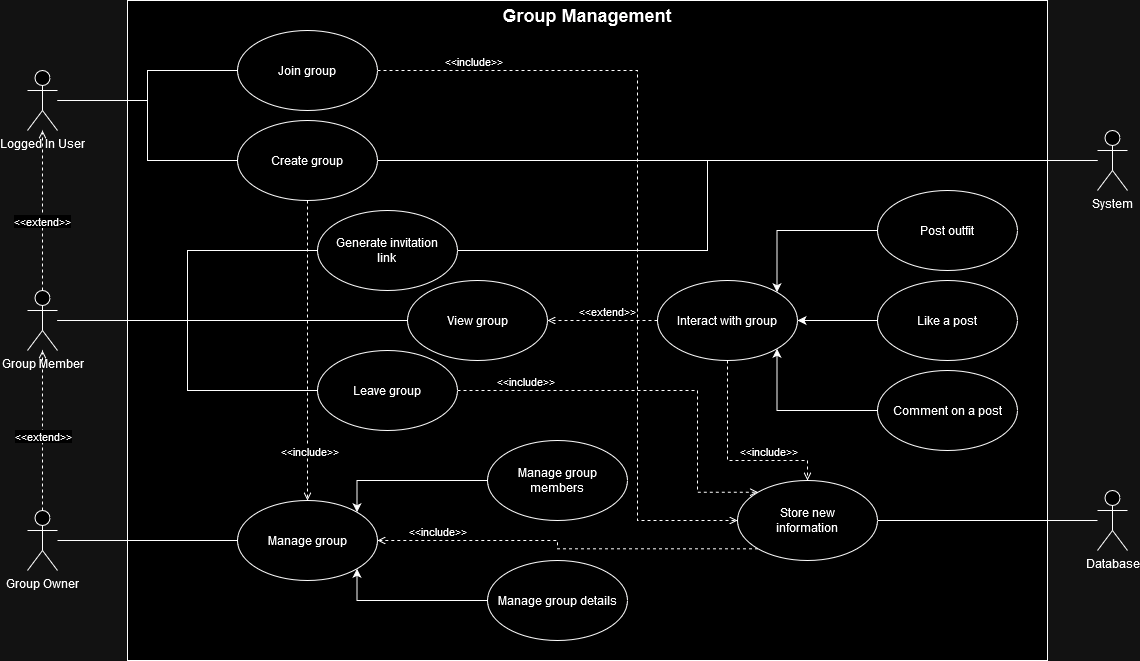

The diagram above was exported from draw.io. Its source (the exported page's mxGraphModel, read from the mxfile embedded in the PNG):
<mxGraphModel dx="1434" dy="753" grid="1" gridSize="10" guides="1" tooltips="1" connect="1" arrows="1" fold="1" page="1" pageScale="1" pageWidth="1169" pageHeight="827" math="0" shadow="0">
  <root>
    <mxCell id="0" />
    <mxCell id="1" parent="0" />
    <mxCell id="Tt-TAS7i6GOdsketkZrf-1" value="" style="rounded=0;whiteSpace=wrap;html=1;" vertex="1" parent="1">
      <mxGeometry x="240" y="100" width="920" height="660" as="geometry" />
    </mxCell>
    <mxCell id="Tt-TAS7i6GOdsketkZrf-36" style="edgeStyle=orthogonalEdgeStyle;rounded=0;orthogonalLoop=1;jettySize=auto;html=1;entryX=0;entryY=0.5;entryDx=0;entryDy=0;endArrow=none;endFill=0;" edge="1" parent="1" source="Tt-TAS7i6GOdsketkZrf-2" target="Tt-TAS7i6GOdsketkZrf-20">
      <mxGeometry relative="1" as="geometry" />
    </mxCell>
    <mxCell id="Tt-TAS7i6GOdsketkZrf-37" style="edgeStyle=orthogonalEdgeStyle;rounded=0;orthogonalLoop=1;jettySize=auto;html=1;endArrow=none;endFill=0;" edge="1" parent="1" source="Tt-TAS7i6GOdsketkZrf-2" target="Tt-TAS7i6GOdsketkZrf-8">
      <mxGeometry relative="1" as="geometry" />
    </mxCell>
    <mxCell id="Tt-TAS7i6GOdsketkZrf-2" value="Logged In User" style="shape=umlActor;verticalLabelPosition=bottom;verticalAlign=top;html=1;outlineConnect=0;" vertex="1" parent="1">
      <mxGeometry x="140" y="170" width="30" height="60" as="geometry" />
    </mxCell>
    <mxCell id="Tt-TAS7i6GOdsketkZrf-63" style="edgeStyle=orthogonalEdgeStyle;rounded=0;orthogonalLoop=1;jettySize=auto;html=1;entryX=1;entryY=0.5;entryDx=0;entryDy=0;endArrow=none;endFill=0;" edge="1" parent="1" source="Tt-TAS7i6GOdsketkZrf-3" target="Tt-TAS7i6GOdsketkZrf-56">
      <mxGeometry relative="1" as="geometry" />
    </mxCell>
    <mxCell id="Tt-TAS7i6GOdsketkZrf-3" value="Database" style="shape=umlActor;verticalLabelPosition=bottom;verticalAlign=top;html=1;outlineConnect=0;" vertex="1" parent="1">
      <mxGeometry x="1210" y="590" width="30" height="60" as="geometry" />
    </mxCell>
    <mxCell id="Tt-TAS7i6GOdsketkZrf-32" style="edgeStyle=orthogonalEdgeStyle;rounded=0;orthogonalLoop=1;jettySize=auto;html=1;dashed=1;endArrow=open;endFill=0;" edge="1" parent="1" source="Tt-TAS7i6GOdsketkZrf-4" target="Tt-TAS7i6GOdsketkZrf-5">
      <mxGeometry relative="1" as="geometry" />
    </mxCell>
    <mxCell id="Tt-TAS7i6GOdsketkZrf-35" value="&amp;lt;&amp;lt;extend&amp;gt;&amp;gt;" style="edgeLabel;html=1;align=center;verticalAlign=middle;resizable=0;points=[];" vertex="1" connectable="0" parent="Tt-TAS7i6GOdsketkZrf-32">
      <mxGeometry x="-0.0625" relative="1" as="geometry">
        <mxPoint as="offset" />
      </mxGeometry>
    </mxCell>
    <mxCell id="Tt-TAS7i6GOdsketkZrf-38" style="edgeStyle=orthogonalEdgeStyle;rounded=0;orthogonalLoop=1;jettySize=auto;html=1;entryX=0;entryY=0.5;entryDx=0;entryDy=0;endArrow=none;endFill=0;" edge="1" parent="1" source="Tt-TAS7i6GOdsketkZrf-4" target="Tt-TAS7i6GOdsketkZrf-23">
      <mxGeometry relative="1" as="geometry" />
    </mxCell>
    <mxCell id="Tt-TAS7i6GOdsketkZrf-4" value="Group Owner" style="shape=umlActor;verticalLabelPosition=bottom;verticalAlign=top;html=1;outlineConnect=0;" vertex="1" parent="1">
      <mxGeometry x="140" y="610" width="30" height="60" as="geometry" />
    </mxCell>
    <mxCell id="Tt-TAS7i6GOdsketkZrf-33" style="edgeStyle=orthogonalEdgeStyle;rounded=0;orthogonalLoop=1;jettySize=auto;html=1;dashed=1;endArrow=open;endFill=0;" edge="1" parent="1" source="Tt-TAS7i6GOdsketkZrf-5" target="Tt-TAS7i6GOdsketkZrf-2">
      <mxGeometry relative="1" as="geometry" />
    </mxCell>
    <mxCell id="Tt-TAS7i6GOdsketkZrf-34" value="&amp;lt;&amp;lt;extend&amp;gt;&amp;gt;" style="edgeLabel;html=1;align=center;verticalAlign=middle;resizable=0;points=[];" vertex="1" connectable="0" parent="Tt-TAS7i6GOdsketkZrf-33">
      <mxGeometry x="-0.125" y="1" relative="1" as="geometry">
        <mxPoint as="offset" />
      </mxGeometry>
    </mxCell>
    <mxCell id="Tt-TAS7i6GOdsketkZrf-46" style="edgeStyle=orthogonalEdgeStyle;rounded=0;orthogonalLoop=1;jettySize=auto;html=1;entryX=0;entryY=0.5;entryDx=0;entryDy=0;endArrow=none;endFill=0;" edge="1" parent="1" source="Tt-TAS7i6GOdsketkZrf-5" target="Tt-TAS7i6GOdsketkZrf-26">
      <mxGeometry relative="1" as="geometry" />
    </mxCell>
    <mxCell id="Tt-TAS7i6GOdsketkZrf-47" style="edgeStyle=orthogonalEdgeStyle;rounded=0;orthogonalLoop=1;jettySize=auto;html=1;entryX=0;entryY=0.5;entryDx=0;entryDy=0;endArrow=none;endFill=0;" edge="1" parent="1" source="Tt-TAS7i6GOdsketkZrf-5" target="Tt-TAS7i6GOdsketkZrf-24">
      <mxGeometry relative="1" as="geometry" />
    </mxCell>
    <mxCell id="Tt-TAS7i6GOdsketkZrf-48" style="edgeStyle=orthogonalEdgeStyle;rounded=0;orthogonalLoop=1;jettySize=auto;html=1;entryX=0;entryY=0.5;entryDx=0;entryDy=0;endArrow=none;endFill=0;" edge="1" parent="1" source="Tt-TAS7i6GOdsketkZrf-5" target="Tt-TAS7i6GOdsketkZrf-27">
      <mxGeometry relative="1" as="geometry" />
    </mxCell>
    <mxCell id="Tt-TAS7i6GOdsketkZrf-5" value="Group Member" style="shape=umlActor;verticalLabelPosition=bottom;verticalAlign=top;html=1;outlineConnect=0;" vertex="1" parent="1">
      <mxGeometry x="140" y="390" width="30" height="60" as="geometry" />
    </mxCell>
    <mxCell id="Tt-TAS7i6GOdsketkZrf-58" style="edgeStyle=orthogonalEdgeStyle;rounded=0;orthogonalLoop=1;jettySize=auto;html=1;exitX=0.5;exitY=1;exitDx=0;exitDy=0;entryX=0.5;entryY=0;entryDx=0;entryDy=0;endArrow=open;endFill=0;dashed=1;" edge="1" parent="1" source="Tt-TAS7i6GOdsketkZrf-8" target="Tt-TAS7i6GOdsketkZrf-23">
      <mxGeometry relative="1" as="geometry" />
    </mxCell>
    <mxCell id="Tt-TAS7i6GOdsketkZrf-59" value="&amp;lt;&amp;lt;include&amp;gt;&amp;gt;" style="edgeLabel;html=1;align=center;verticalAlign=middle;resizable=0;points=[];" vertex="1" connectable="0" parent="Tt-TAS7i6GOdsketkZrf-58">
      <mxGeometry x="0.6667" y="1" relative="1" as="geometry">
        <mxPoint as="offset" />
      </mxGeometry>
    </mxCell>
    <mxCell id="Tt-TAS7i6GOdsketkZrf-8" value="Create group" style="ellipse;whiteSpace=wrap;html=1;" vertex="1" parent="1">
      <mxGeometry x="350" y="220" width="140" height="80" as="geometry" />
    </mxCell>
    <mxCell id="Tt-TAS7i6GOdsketkZrf-71" style="edgeStyle=orthogonalEdgeStyle;rounded=0;orthogonalLoop=1;jettySize=auto;html=1;exitX=1;exitY=0.5;exitDx=0;exitDy=0;entryX=0;entryY=0.5;entryDx=0;entryDy=0;endArrow=open;endFill=0;dashed=1;" edge="1" parent="1" source="Tt-TAS7i6GOdsketkZrf-20" target="Tt-TAS7i6GOdsketkZrf-56">
      <mxGeometry relative="1" as="geometry">
        <Array as="points">
          <mxPoint x="750" y="170" />
          <mxPoint x="750" y="620" />
        </Array>
      </mxGeometry>
    </mxCell>
    <mxCell id="Tt-TAS7i6GOdsketkZrf-75" value="&amp;lt;&amp;lt;include&amp;gt;&amp;gt;" style="edgeLabel;html=1;align=center;verticalAlign=middle;resizable=0;points=[];" vertex="1" connectable="0" parent="Tt-TAS7i6GOdsketkZrf-71">
      <mxGeometry x="-0.6321" relative="1" as="geometry">
        <mxPoint x="-54" y="-10" as="offset" />
      </mxGeometry>
    </mxCell>
    <mxCell id="Tt-TAS7i6GOdsketkZrf-20" value="Join group" style="ellipse;whiteSpace=wrap;html=1;" vertex="1" parent="1">
      <mxGeometry x="350" y="130" width="140" height="80" as="geometry" />
    </mxCell>
    <mxCell id="Tt-TAS7i6GOdsketkZrf-67" style="edgeStyle=orthogonalEdgeStyle;rounded=0;orthogonalLoop=1;jettySize=auto;html=1;exitX=0;exitY=0.5;exitDx=0;exitDy=0;entryX=1;entryY=0;entryDx=0;entryDy=0;" edge="1" parent="1" source="Tt-TAS7i6GOdsketkZrf-21" target="Tt-TAS7i6GOdsketkZrf-23">
      <mxGeometry relative="1" as="geometry">
        <Array as="points">
          <mxPoint x="470" y="580" />
        </Array>
      </mxGeometry>
    </mxCell>
    <mxCell id="Tt-TAS7i6GOdsketkZrf-21" value="&lt;div&gt;Manage group&lt;/div&gt;&lt;div&gt;members&lt;/div&gt;" style="ellipse;whiteSpace=wrap;html=1;" vertex="1" parent="1">
      <mxGeometry x="600" y="540" width="140" height="80" as="geometry" />
    </mxCell>
    <mxCell id="Tt-TAS7i6GOdsketkZrf-66" style="edgeStyle=orthogonalEdgeStyle;rounded=0;orthogonalLoop=1;jettySize=auto;html=1;exitX=0;exitY=0.5;exitDx=0;exitDy=0;entryX=1;entryY=1;entryDx=0;entryDy=0;" edge="1" parent="1" source="Tt-TAS7i6GOdsketkZrf-22" target="Tt-TAS7i6GOdsketkZrf-23">
      <mxGeometry relative="1" as="geometry">
        <Array as="points">
          <mxPoint x="470" y="700" />
        </Array>
      </mxGeometry>
    </mxCell>
    <mxCell id="Tt-TAS7i6GOdsketkZrf-22" value="Manage group details" style="ellipse;whiteSpace=wrap;html=1;" vertex="1" parent="1">
      <mxGeometry x="600" y="660" width="140" height="80" as="geometry" />
    </mxCell>
    <mxCell id="Tt-TAS7i6GOdsketkZrf-23" value="Manage group" style="ellipse;whiteSpace=wrap;html=1;" vertex="1" parent="1">
      <mxGeometry x="350" y="600" width="140" height="80" as="geometry" />
    </mxCell>
    <mxCell id="Tt-TAS7i6GOdsketkZrf-24" value="&lt;div&gt;Generate invitation&lt;/div&gt;&lt;div&gt;link&lt;br&gt;&lt;/div&gt;" style="ellipse;whiteSpace=wrap;html=1;" vertex="1" parent="1">
      <mxGeometry x="430" y="310" width="140" height="80" as="geometry" />
    </mxCell>
    <mxCell id="Tt-TAS7i6GOdsketkZrf-70" style="edgeStyle=orthogonalEdgeStyle;rounded=0;orthogonalLoop=1;jettySize=auto;html=1;exitX=1;exitY=0.5;exitDx=0;exitDy=0;entryX=0;entryY=0;entryDx=0;entryDy=0;endArrow=open;endFill=0;dashed=1;" edge="1" parent="1" source="Tt-TAS7i6GOdsketkZrf-26" target="Tt-TAS7i6GOdsketkZrf-56">
      <mxGeometry relative="1" as="geometry">
        <Array as="points">
          <mxPoint x="810" y="490" />
          <mxPoint x="810" y="592" />
        </Array>
      </mxGeometry>
    </mxCell>
    <mxCell id="Tt-TAS7i6GOdsketkZrf-76" value="&amp;lt;&amp;lt;include&amp;gt;&amp;gt;" style="edgeLabel;html=1;align=center;verticalAlign=middle;resizable=0;points=[];" vertex="1" connectable="0" parent="Tt-TAS7i6GOdsketkZrf-70">
      <mxGeometry x="-0.6668" y="3" relative="1" as="geometry">
        <mxPoint y="-7" as="offset" />
      </mxGeometry>
    </mxCell>
    <mxCell id="Tt-TAS7i6GOdsketkZrf-26" value="Leave group" style="ellipse;whiteSpace=wrap;html=1;" vertex="1" parent="1">
      <mxGeometry x="430" y="450" width="140" height="80" as="geometry" />
    </mxCell>
    <mxCell id="Tt-TAS7i6GOdsketkZrf-27" value="View group" style="ellipse;whiteSpace=wrap;html=1;" vertex="1" parent="1">
      <mxGeometry x="520" y="380" width="140" height="80" as="geometry" />
    </mxCell>
    <mxCell id="Tt-TAS7i6GOdsketkZrf-52" style="edgeStyle=orthogonalEdgeStyle;rounded=0;orthogonalLoop=1;jettySize=auto;html=1;entryX=1;entryY=0.5;entryDx=0;entryDy=0;endArrow=open;endFill=0;dashed=1;" edge="1" parent="1" source="Tt-TAS7i6GOdsketkZrf-28" target="Tt-TAS7i6GOdsketkZrf-27">
      <mxGeometry relative="1" as="geometry" />
    </mxCell>
    <mxCell id="Tt-TAS7i6GOdsketkZrf-64" value="&amp;lt;&amp;lt;extend&amp;gt;&amp;gt;" style="edgeLabel;html=1;align=center;verticalAlign=middle;resizable=0;points=[];" vertex="1" connectable="0" parent="Tt-TAS7i6GOdsketkZrf-52">
      <mxGeometry x="-0.08" y="1" relative="1" as="geometry">
        <mxPoint y="-11" as="offset" />
      </mxGeometry>
    </mxCell>
    <mxCell id="Tt-TAS7i6GOdsketkZrf-72" style="edgeStyle=orthogonalEdgeStyle;rounded=0;orthogonalLoop=1;jettySize=auto;html=1;exitX=0.5;exitY=1;exitDx=0;exitDy=0;entryX=0.5;entryY=0;entryDx=0;entryDy=0;dashed=1;endArrow=open;endFill=0;" edge="1" parent="1" source="Tt-TAS7i6GOdsketkZrf-28" target="Tt-TAS7i6GOdsketkZrf-56">
      <mxGeometry relative="1" as="geometry">
        <Array as="points">
          <mxPoint x="840" y="560" />
          <mxPoint x="920" y="560" />
        </Array>
      </mxGeometry>
    </mxCell>
    <mxCell id="Tt-TAS7i6GOdsketkZrf-77" value="&amp;lt;&amp;lt;include&amp;gt;&amp;gt;" style="edgeLabel;html=1;align=center;verticalAlign=middle;resizable=0;points=[];" vertex="1" connectable="0" parent="Tt-TAS7i6GOdsketkZrf-72">
      <mxGeometry x="0.34" relative="1" as="geometry">
        <mxPoint x="6" y="-10" as="offset" />
      </mxGeometry>
    </mxCell>
    <mxCell id="Tt-TAS7i6GOdsketkZrf-28" value="Interact with group" style="ellipse;whiteSpace=wrap;html=1;" vertex="1" parent="1">
      <mxGeometry x="770" y="380" width="140" height="80" as="geometry" />
    </mxCell>
    <mxCell id="Tt-TAS7i6GOdsketkZrf-53" style="edgeStyle=orthogonalEdgeStyle;rounded=0;orthogonalLoop=1;jettySize=auto;html=1;entryX=1;entryY=0;entryDx=0;entryDy=0;" edge="1" parent="1" source="Tt-TAS7i6GOdsketkZrf-29" target="Tt-TAS7i6GOdsketkZrf-28">
      <mxGeometry relative="1" as="geometry" />
    </mxCell>
    <mxCell id="Tt-TAS7i6GOdsketkZrf-29" value="Post outfit" style="ellipse;whiteSpace=wrap;html=1;" vertex="1" parent="1">
      <mxGeometry x="990" y="290" width="140" height="80" as="geometry" />
    </mxCell>
    <mxCell id="Tt-TAS7i6GOdsketkZrf-54" style="edgeStyle=orthogonalEdgeStyle;rounded=0;orthogonalLoop=1;jettySize=auto;html=1;exitX=0;exitY=0.5;exitDx=0;exitDy=0;entryX=1;entryY=0.5;entryDx=0;entryDy=0;" edge="1" parent="1" source="Tt-TAS7i6GOdsketkZrf-31" target="Tt-TAS7i6GOdsketkZrf-28">
      <mxGeometry relative="1" as="geometry" />
    </mxCell>
    <mxCell id="Tt-TAS7i6GOdsketkZrf-31" value="Like a post" style="ellipse;whiteSpace=wrap;html=1;" vertex="1" parent="1">
      <mxGeometry x="990" y="380" width="140" height="80" as="geometry" />
    </mxCell>
    <mxCell id="Tt-TAS7i6GOdsketkZrf-55" style="edgeStyle=orthogonalEdgeStyle;rounded=0;orthogonalLoop=1;jettySize=auto;html=1;exitX=0;exitY=0.5;exitDx=0;exitDy=0;entryX=1;entryY=1;entryDx=0;entryDy=0;" edge="1" parent="1" source="Tt-TAS7i6GOdsketkZrf-51" target="Tt-TAS7i6GOdsketkZrf-28">
      <mxGeometry relative="1" as="geometry" />
    </mxCell>
    <mxCell id="Tt-TAS7i6GOdsketkZrf-51" value="Comment on a post" style="ellipse;whiteSpace=wrap;html=1;" vertex="1" parent="1">
      <mxGeometry x="990" y="470" width="140" height="80" as="geometry" />
    </mxCell>
    <mxCell id="Tt-TAS7i6GOdsketkZrf-73" style="edgeStyle=orthogonalEdgeStyle;rounded=0;orthogonalLoop=1;jettySize=auto;html=1;exitX=0;exitY=1;exitDx=0;exitDy=0;entryX=1;entryY=0.5;entryDx=0;entryDy=0;endArrow=open;endFill=0;dashed=1;" edge="1" parent="1" source="Tt-TAS7i6GOdsketkZrf-56" target="Tt-TAS7i6GOdsketkZrf-23">
      <mxGeometry relative="1" as="geometry" />
    </mxCell>
    <mxCell id="Tt-TAS7i6GOdsketkZrf-74" value="&amp;lt;&amp;lt;include&amp;gt;&amp;gt;" style="edgeLabel;html=1;align=center;verticalAlign=middle;resizable=0;points=[];" vertex="1" connectable="0" parent="Tt-TAS7i6GOdsketkZrf-73">
      <mxGeometry x="0.6759" y="-1" relative="1" as="geometry">
        <mxPoint x="-3" y="-9" as="offset" />
      </mxGeometry>
    </mxCell>
    <mxCell id="Tt-TAS7i6GOdsketkZrf-56" value="&lt;div&gt;Store new&lt;/div&gt;&lt;div&gt;information&lt;/div&gt;" style="ellipse;whiteSpace=wrap;html=1;" vertex="1" parent="1">
      <mxGeometry x="850" y="580" width="140" height="80" as="geometry" />
    </mxCell>
    <mxCell id="Tt-TAS7i6GOdsketkZrf-65" value="&lt;b&gt;&lt;font style=&quot;font-size: 18px;&quot;&gt;Group Management&lt;/font&gt;&lt;/b&gt;" style="text;html=1;align=center;verticalAlign=middle;whiteSpace=wrap;rounded=0;" vertex="1" parent="1">
      <mxGeometry x="595" y="100" width="210" height="30" as="geometry" />
    </mxCell>
    <mxCell id="Tt-TAS7i6GOdsketkZrf-81" style="edgeStyle=orthogonalEdgeStyle;rounded=0;orthogonalLoop=1;jettySize=auto;html=1;entryX=1;entryY=0.5;entryDx=0;entryDy=0;endArrow=none;endFill=0;" edge="1" parent="1" source="Tt-TAS7i6GOdsketkZrf-78" target="Tt-TAS7i6GOdsketkZrf-8">
      <mxGeometry relative="1" as="geometry" />
    </mxCell>
    <mxCell id="Tt-TAS7i6GOdsketkZrf-82" style="edgeStyle=orthogonalEdgeStyle;rounded=0;orthogonalLoop=1;jettySize=auto;html=1;entryX=1;entryY=0.5;entryDx=0;entryDy=0;endArrow=none;endFill=0;" edge="1" parent="1" source="Tt-TAS7i6GOdsketkZrf-78" target="Tt-TAS7i6GOdsketkZrf-24">
      <mxGeometry relative="1" as="geometry">
        <Array as="points">
          <mxPoint x="820" y="260" />
          <mxPoint x="820" y="350" />
        </Array>
      </mxGeometry>
    </mxCell>
    <mxCell id="Tt-TAS7i6GOdsketkZrf-78" value="System" style="shape=umlActor;verticalLabelPosition=bottom;verticalAlign=top;html=1;outlineConnect=0;" vertex="1" parent="1">
      <mxGeometry x="1210" y="230" width="30" height="60" as="geometry" />
    </mxCell>
  </root>
</mxGraphModel>